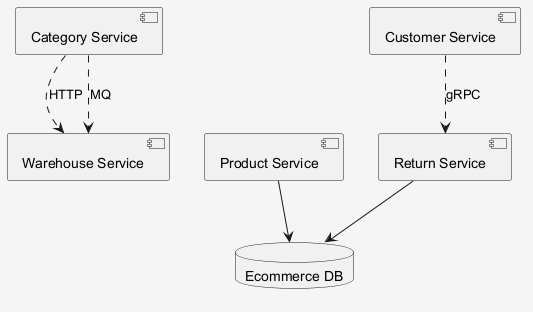

The diagram above was rendered by PlantUML. Its source (embedded in the PNG):
@startuml
skinparam shadowing false
skinparam backgroundColor #F5F5F5
component "Category Service" as C_CategoryService
component "Product Service" as C_ProductService
component "Customer Service" as C_CustomerService
component "Return Service" as C_ReturnService
component "Warehouse Service" as C_WarehouseService
database "Ecommerce DB" as DB_ecommerce
C_ProductService --> DB_ecommerce
C_ReturnService --> DB_ecommerce
C_CustomerService ..> C_ReturnService : gRPC
C_CategoryService ..> C_WarehouseService : HTTP
C_CategoryService ..> C_WarehouseService : MQ
@enduml